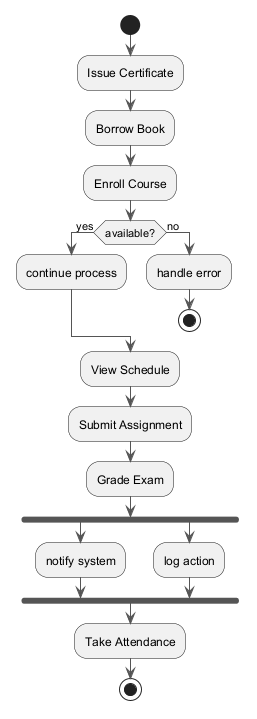

The diagram above was rendered by PlantUML. Its source (embedded in the PNG):
@startuml
skinparam backgroundColor #FFFFFF
skinparam classBackgroundColor #F3E5F5
skinparam classBorderColor #6A1B9A
skinparam ArrowColor #555555
start
:Issue Certificate;
:Borrow Book;
:Enroll Course;
if (available?) then (yes)
:continue process;
else (no)
:handle error;
stop
endif
:View Schedule;
:Submit Assignment;
:Grade Exam;
fork
:notify system;
fork again
:log action;
end fork
:Take Attendance;
stop
@enduml